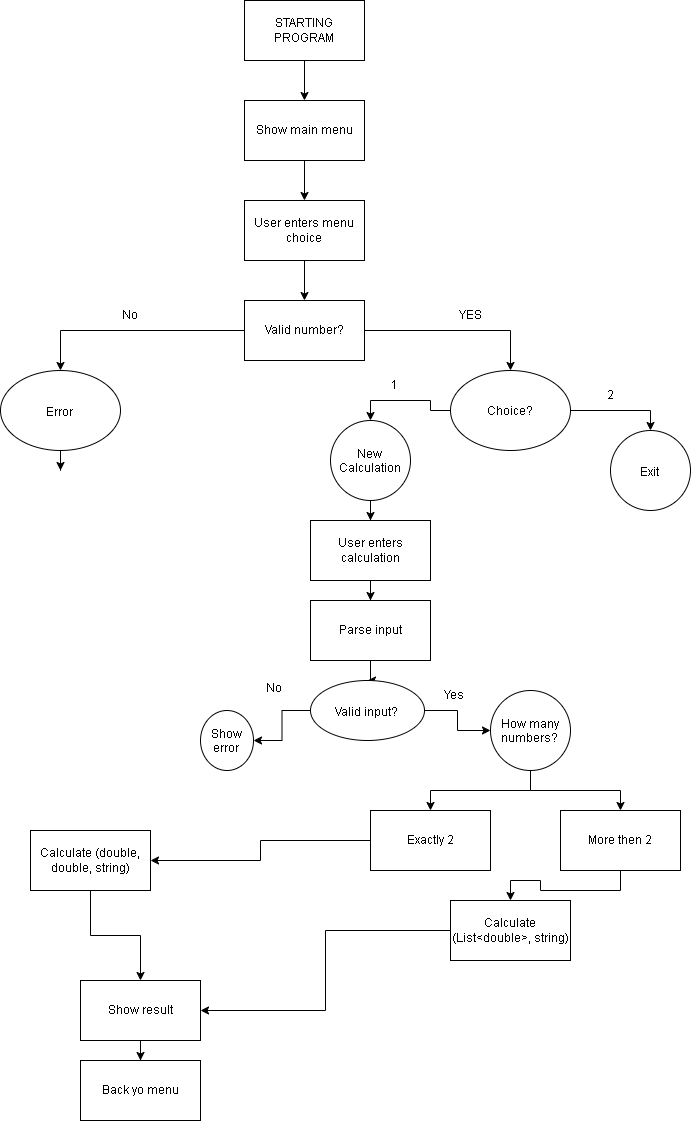

The diagram above was exported from draw.io. Its source (the exported page's mxGraphModel, read from the mxfile embedded in the PNG):
<mxGraphModel dx="1414" dy="749" grid="1" gridSize="10" guides="1" tooltips="1" connect="1" arrows="1" fold="1" page="1" pageScale="1" pageWidth="827" pageHeight="1169" math="0" shadow="0">
  <root>
    <mxCell id="0" />
    <mxCell id="1" parent="0" />
    <mxCell id="q2LNm8u_iiEhHXX999TU-3" edge="1" parent="1" source="q2LNm8u_iiEhHXX999TU-1" style="edgeStyle=orthogonalEdgeStyle;rounded=0;orthogonalLoop=1;jettySize=auto;html=1;entryX=0.5;entryY=0;entryDx=0;entryDy=0;" target="q2LNm8u_iiEhHXX999TU-2">
      <mxGeometry relative="1" as="geometry" />
    </mxCell>
    <mxCell id="q2LNm8u_iiEhHXX999TU-1" parent="1" style="rounded=0;whiteSpace=wrap;html=1;" value="STARTING PROGRAM" vertex="1">
      <mxGeometry height="60" width="120" x="354" y="30" as="geometry" />
    </mxCell>
    <mxCell id="q2LNm8u_iiEhHXX999TU-5" edge="1" parent="1" source="q2LNm8u_iiEhHXX999TU-2" style="edgeStyle=orthogonalEdgeStyle;rounded=0;orthogonalLoop=1;jettySize=auto;html=1;entryX=0.5;entryY=0;entryDx=0;entryDy=0;" target="q2LNm8u_iiEhHXX999TU-4">
      <mxGeometry relative="1" as="geometry" />
    </mxCell>
    <mxCell id="q2LNm8u_iiEhHXX999TU-2" parent="1" style="rounded=0;whiteSpace=wrap;html=1;" value="Show main menu" vertex="1">
      <mxGeometry height="60" width="120" x="354" y="130" as="geometry" />
    </mxCell>
    <mxCell id="q2LNm8u_iiEhHXX999TU-7" edge="1" parent="1" source="q2LNm8u_iiEhHXX999TU-4" style="edgeStyle=orthogonalEdgeStyle;rounded=0;orthogonalLoop=1;jettySize=auto;html=1;entryX=0.5;entryY=0;entryDx=0;entryDy=0;" target="q2LNm8u_iiEhHXX999TU-6">
      <mxGeometry relative="1" as="geometry" />
    </mxCell>
    <mxCell id="q2LNm8u_iiEhHXX999TU-4" parent="1" style="rounded=0;whiteSpace=wrap;html=1;" value="User enters menu choice" vertex="1">
      <mxGeometry height="60" width="120" x="354" y="230" as="geometry" />
    </mxCell>
    <mxCell id="q2LNm8u_iiEhHXX999TU-10" edge="1" parent="1" source="q2LNm8u_iiEhHXX999TU-6" style="edgeStyle=orthogonalEdgeStyle;rounded=0;orthogonalLoop=1;jettySize=auto;html=1;entryX=0.5;entryY=0;entryDx=0;entryDy=0;" target="q2LNm8u_iiEhHXX999TU-9">
      <mxGeometry relative="1" as="geometry" />
    </mxCell>
    <mxCell id="q2LNm8u_iiEhHXX999TU-15" edge="1" parent="1" source="q2LNm8u_iiEhHXX999TU-6" style="edgeStyle=orthogonalEdgeStyle;rounded=0;orthogonalLoop=1;jettySize=auto;html=1;entryX=0.5;entryY=0;entryDx=0;entryDy=0;" target="q2LNm8u_iiEhHXX999TU-14">
      <mxGeometry relative="1" as="geometry" />
    </mxCell>
    <mxCell id="q2LNm8u_iiEhHXX999TU-6" parent="1" style="rounded=0;whiteSpace=wrap;html=1;" value="Valid number?" vertex="1">
      <mxGeometry height="60" width="120" x="354" y="330" as="geometry" />
    </mxCell>
    <mxCell id="q2LNm8u_iiEhHXX999TU-12" edge="1" parent="1" source="q2LNm8u_iiEhHXX999TU-9" style="edgeStyle=orthogonalEdgeStyle;rounded=0;orthogonalLoop=1;jettySize=auto;html=1;entryX=0.5;entryY=0;entryDx=0;entryDy=0;">
      <mxGeometry relative="1" as="geometry">
        <mxPoint x="170" y="500" as="targetPoint" />
      </mxGeometry>
    </mxCell>
    <mxCell id="q2LNm8u_iiEhHXX999TU-9" parent="1" style="ellipse;whiteSpace=wrap;html=1;shapeInside=1;" value="Error" vertex="1">
      <mxGeometry height="80" width="120" x="110" y="400" as="geometry" />
    </mxCell>
    <mxCell id="q2LNm8u_iiEhHXX999TU-29" edge="1" parent="1" source="q2LNm8u_iiEhHXX999TU-14" style="edgeStyle=orthogonalEdgeStyle;rounded=0;orthogonalLoop=1;jettySize=auto;html=1;entryX=0.5;entryY=0;entryDx=0;entryDy=0;" target="q2LNm8u_iiEhHXX999TU-22">
      <mxGeometry relative="1" as="geometry" />
    </mxCell>
    <mxCell id="q2LNm8u_iiEhHXX999TU-31" edge="1" parent="1" source="q2LNm8u_iiEhHXX999TU-14" style="edgeStyle=orthogonalEdgeStyle;rounded=0;orthogonalLoop=1;jettySize=auto;html=1;entryX=0.5;entryY=0;entryDx=0;entryDy=0;" target="q2LNm8u_iiEhHXX999TU-16">
      <mxGeometry relative="1" as="geometry" />
    </mxCell>
    <mxCell id="q2LNm8u_iiEhHXX999TU-14" parent="1" style="ellipse;whiteSpace=wrap;html=1;shapeInside=1;" value="Choice?" vertex="1">
      <mxGeometry height="80" width="120" x="560" y="400" as="geometry" />
    </mxCell>
    <mxCell id="q2LNm8u_iiEhHXX999TU-16" parent="1" style="ellipse;whiteSpace=wrap;html=1;shapeInside=1;" value="Exit" vertex="1">
      <mxGeometry height="80" width="80" x="720" y="460" as="geometry" />
    </mxCell>
    <mxCell id="q2LNm8u_iiEhHXX999TU-18" parent="1" style="text;html=1;whiteSpace=wrap;strokeColor=none;fillColor=none;align=center;verticalAlign=middle;rounded=0;" value="YES" vertex="1">
      <mxGeometry height="30" width="60" x="550" y="330" as="geometry" />
    </mxCell>
    <mxCell id="q2LNm8u_iiEhHXX999TU-19" parent="1" style="text;html=1;whiteSpace=wrap;strokeColor=none;fillColor=none;align=center;verticalAlign=middle;rounded=0;" value="No" vertex="1">
      <mxGeometry height="30" width="60" x="210" y="330" as="geometry" />
    </mxCell>
    <mxCell id="q2LNm8u_iiEhHXX999TU-34" edge="1" parent="1" source="q2LNm8u_iiEhHXX999TU-22" style="edgeStyle=orthogonalEdgeStyle;rounded=0;orthogonalLoop=1;jettySize=auto;html=1;entryX=0.5;entryY=0;entryDx=0;entryDy=0;" target="q2LNm8u_iiEhHXX999TU-33">
      <mxGeometry relative="1" as="geometry" />
    </mxCell>
    <mxCell id="q2LNm8u_iiEhHXX999TU-22" parent="1" style="ellipse;whiteSpace=wrap;html=1;shapeInside=1;" value="New Calculation" vertex="1">
      <mxGeometry height="80" width="80" x="440" y="450" as="geometry" />
    </mxCell>
    <mxCell id="q2LNm8u_iiEhHXX999TU-30" parent="1" style="text;html=1;whiteSpace=wrap;strokeColor=none;fillColor=none;align=center;verticalAlign=middle;rounded=0;" value="1" vertex="1">
      <mxGeometry height="30" width="60" x="474" y="400" as="geometry" />
    </mxCell>
    <mxCell id="q2LNm8u_iiEhHXX999TU-32" parent="1" style="text;html=1;whiteSpace=wrap;strokeColor=none;fillColor=none;align=center;verticalAlign=middle;rounded=0;" value="2" vertex="1">
      <mxGeometry height="30" width="60" x="690" y="410" as="geometry" />
    </mxCell>
    <mxCell id="q2LNm8u_iiEhHXX999TU-36" edge="1" parent="1" source="q2LNm8u_iiEhHXX999TU-33" style="edgeStyle=orthogonalEdgeStyle;rounded=0;orthogonalLoop=1;jettySize=auto;html=1;entryX=0.5;entryY=0;entryDx=0;entryDy=0;" target="q2LNm8u_iiEhHXX999TU-35">
      <mxGeometry relative="1" as="geometry" />
    </mxCell>
    <mxCell id="q2LNm8u_iiEhHXX999TU-33" parent="1" style="rounded=0;whiteSpace=wrap;html=1;" value="User enters calculation" vertex="1">
      <mxGeometry height="60" width="120" x="420" y="550" as="geometry" />
    </mxCell>
    <mxCell id="q2LNm8u_iiEhHXX999TU-39" edge="1" parent="1" source="q2LNm8u_iiEhHXX999TU-35" style="edgeStyle=orthogonalEdgeStyle;rounded=0;orthogonalLoop=1;jettySize=auto;html=1;entryX=0.5;entryY=0;entryDx=0;entryDy=0;" target="q2LNm8u_iiEhHXX999TU-38">
      <mxGeometry relative="1" as="geometry" />
    </mxCell>
    <mxCell id="q2LNm8u_iiEhHXX999TU-35" parent="1" style="rounded=0;whiteSpace=wrap;html=1;" value="Parse input" vertex="1">
      <mxGeometry height="60" width="120" x="420" y="630" as="geometry" />
    </mxCell>
    <mxCell id="q2LNm8u_iiEhHXX999TU-41" edge="1" parent="1" source="q2LNm8u_iiEhHXX999TU-38" style="edgeStyle=orthogonalEdgeStyle;rounded=0;orthogonalLoop=1;jettySize=auto;html=1;" target="q2LNm8u_iiEhHXX999TU-40" value="">
      <mxGeometry relative="1" as="geometry" />
    </mxCell>
    <mxCell id="q2LNm8u_iiEhHXX999TU-44" edge="1" parent="1" source="q2LNm8u_iiEhHXX999TU-38" style="edgeStyle=orthogonalEdgeStyle;rounded=0;orthogonalLoop=1;jettySize=auto;html=1;" target="q2LNm8u_iiEhHXX999TU-43" value="">
      <mxGeometry relative="1" as="geometry" />
    </mxCell>
    <mxCell id="q2LNm8u_iiEhHXX999TU-38" parent="1" style="ellipse;whiteSpace=wrap;html=1;shapeInside=1;" value="Valid input?" vertex="1">
      <mxGeometry height="60" width="114" x="420" y="710" as="geometry" />
    </mxCell>
    <mxCell id="q2LNm8u_iiEhHXX999TU-40" parent="1" style="ellipse;whiteSpace=wrap;html=1;shapeInside=1;" value="Show error" vertex="1">
      <mxGeometry height="60" width="53" x="310" y="740" as="geometry" />
    </mxCell>
    <mxCell id="q2LNm8u_iiEhHXX999TU-42" parent="1" style="text;html=1;whiteSpace=wrap;strokeColor=none;fillColor=none;align=center;verticalAlign=middle;rounded=0;" value="No&lt;div&gt;&lt;br&gt;&lt;/div&gt;" vertex="1">
      <mxGeometry height="30" width="60" x="354" y="710" as="geometry" />
    </mxCell>
    <mxCell id="q2LNm8u_iiEhHXX999TU-48" edge="1" parent="1" source="q2LNm8u_iiEhHXX999TU-43" style="edgeStyle=orthogonalEdgeStyle;rounded=0;orthogonalLoop=1;jettySize=auto;html=1;" target="q2LNm8u_iiEhHXX999TU-47" value="">
      <mxGeometry relative="1" as="geometry" />
    </mxCell>
    <mxCell id="q2LNm8u_iiEhHXX999TU-50" edge="1" parent="1" source="q2LNm8u_iiEhHXX999TU-43" style="edgeStyle=orthogonalEdgeStyle;rounded=0;orthogonalLoop=1;jettySize=auto;html=1;" target="q2LNm8u_iiEhHXX999TU-49" value="">
      <mxGeometry relative="1" as="geometry" />
    </mxCell>
    <mxCell id="q2LNm8u_iiEhHXX999TU-43" parent="1" style="ellipse;whiteSpace=wrap;html=1;shapeInside=1;" value="How many numbers?" vertex="1">
      <mxGeometry height="80" width="80" x="600" y="720" as="geometry" />
    </mxCell>
    <mxCell id="q2LNm8u_iiEhHXX999TU-45" parent="1" style="text;html=1;whiteSpace=wrap;strokeColor=none;fillColor=none;align=center;verticalAlign=middle;rounded=0;" value="Yes" vertex="1">
      <mxGeometry height="30" width="60" x="534" y="710" as="geometry" />
    </mxCell>
    <mxCell id="q2LNm8u_iiEhHXX999TU-52" edge="1" parent="1" source="q2LNm8u_iiEhHXX999TU-47" style="edgeStyle=orthogonalEdgeStyle;rounded=0;orthogonalLoop=1;jettySize=auto;html=1;" target="q2LNm8u_iiEhHXX999TU-51" value="">
      <mxGeometry relative="1" as="geometry" />
    </mxCell>
    <mxCell id="q2LNm8u_iiEhHXX999TU-47" parent="1" style="whiteSpace=wrap;html=1;" value="Exactly 2" vertex="1">
      <mxGeometry height="60" width="120" x="480" y="840" as="geometry" />
    </mxCell>
    <mxCell id="q2LNm8u_iiEhHXX999TU-54" edge="1" parent="1" source="q2LNm8u_iiEhHXX999TU-49" style="edgeStyle=orthogonalEdgeStyle;rounded=0;orthogonalLoop=1;jettySize=auto;html=1;" target="q2LNm8u_iiEhHXX999TU-53" value="">
      <mxGeometry relative="1" as="geometry" />
    </mxCell>
    <mxCell id="q2LNm8u_iiEhHXX999TU-49" parent="1" style="whiteSpace=wrap;html=1;" value="More then 2" vertex="1">
      <mxGeometry height="60" width="120" x="670" y="840" as="geometry" />
    </mxCell>
    <mxCell id="q2LNm8u_iiEhHXX999TU-59" edge="1" parent="1" source="q2LNm8u_iiEhHXX999TU-51" style="edgeStyle=orthogonalEdgeStyle;rounded=0;orthogonalLoop=1;jettySize=auto;html=1;">
      <mxGeometry relative="1" as="geometry">
        <mxPoint x="250" y="1010" as="targetPoint" />
      </mxGeometry>
    </mxCell>
    <mxCell id="q2LNm8u_iiEhHXX999TU-51" parent="1" style="whiteSpace=wrap;html=1;" value="Calculate (double, double, string)" vertex="1">
      <mxGeometry height="60" width="120" x="140" y="860" as="geometry" />
    </mxCell>
    <mxCell id="q2LNm8u_iiEhHXX999TU-60" edge="1" parent="1" source="q2LNm8u_iiEhHXX999TU-53" style="edgeStyle=orthogonalEdgeStyle;rounded=0;orthogonalLoop=1;jettySize=auto;html=1;entryX=1;entryY=0.5;entryDx=0;entryDy=0;" target="q2LNm8u_iiEhHXX999TU-57">
      <mxGeometry relative="1" as="geometry" />
    </mxCell>
    <mxCell id="q2LNm8u_iiEhHXX999TU-53" parent="1" style="whiteSpace=wrap;html=1;" value="Calculate (List&amp;lt;double&amp;gt;, string)" vertex="1">
      <mxGeometry height="60" width="120" x="560" y="930" as="geometry" />
    </mxCell>
    <mxCell id="q2LNm8u_iiEhHXX999TU-62" edge="1" parent="1" source="q2LNm8u_iiEhHXX999TU-57" style="edgeStyle=orthogonalEdgeStyle;rounded=0;orthogonalLoop=1;jettySize=auto;html=1;entryX=0.5;entryY=0;entryDx=0;entryDy=0;" target="q2LNm8u_iiEhHXX999TU-61">
      <mxGeometry relative="1" as="geometry" />
    </mxCell>
    <mxCell id="q2LNm8u_iiEhHXX999TU-57" parent="1" style="rounded=0;whiteSpace=wrap;html=1;" value="Show result" vertex="1">
      <mxGeometry height="60" width="120" x="190" y="1010" as="geometry" />
    </mxCell>
    <mxCell id="q2LNm8u_iiEhHXX999TU-61" parent="1" style="rounded=0;whiteSpace=wrap;html=1;" value="Back yo menu" vertex="1">
      <mxGeometry height="60" width="120" x="190" y="1090" as="geometry" />
    </mxCell>
  </root>
</mxGraphModel>